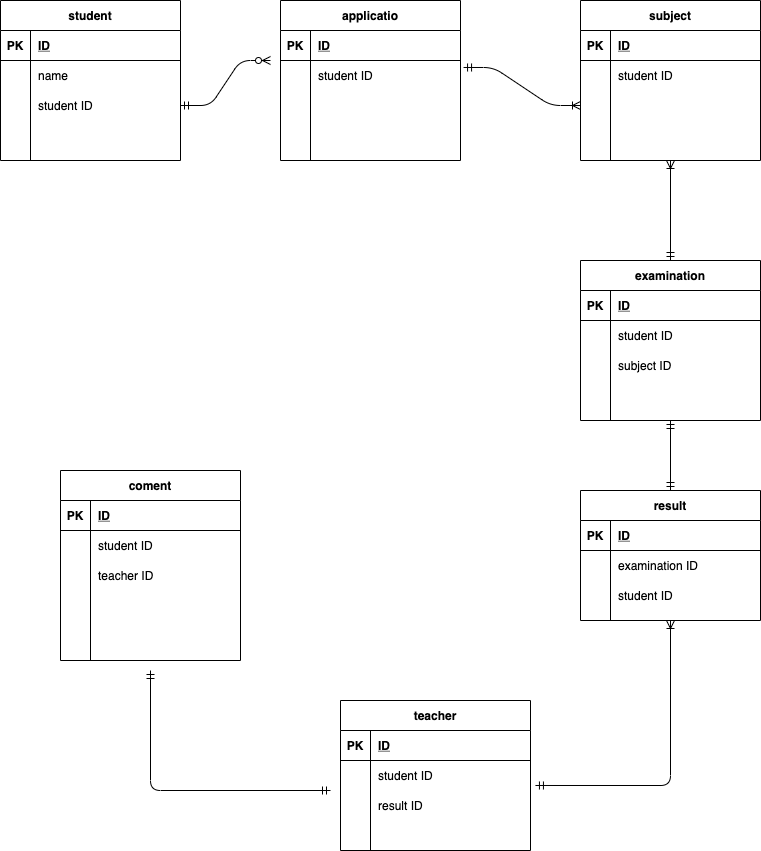

The diagram above was exported from draw.io. Its source (the exported page's mxGraphModel, read from the mxfile embedded in the PNG):
<mxGraphModel dx="728" dy="680" grid="1" gridSize="10" guides="1" tooltips="1" connect="1" arrows="1" fold="1" page="1" pageScale="1" pageWidth="827" pageHeight="1169" math="0" shadow="0">
  <root>
    <mxCell id="0" />
    <mxCell id="1" parent="0" />
    <mxCell id="2" value="student" style="shape=table;startSize=30;container=1;collapsible=1;childLayout=tableLayout;fixedRows=1;rowLines=0;fontStyle=1;align=center;resizeLast=1;" vertex="1" parent="1">
      <mxGeometry x="30" y="60" width="180" height="160" as="geometry" />
    </mxCell>
    <mxCell id="3" value="" style="shape=partialRectangle;collapsible=0;dropTarget=0;pointerEvents=0;fillColor=none;top=0;left=0;bottom=1;right=0;points=[[0,0.5],[1,0.5]];portConstraint=eastwest;" vertex="1" parent="2">
      <mxGeometry y="30" width="180" height="30" as="geometry" />
    </mxCell>
    <mxCell id="4" value="PK" style="shape=partialRectangle;connectable=0;fillColor=none;top=0;left=0;bottom=0;right=0;fontStyle=1;overflow=hidden;" vertex="1" parent="3">
      <mxGeometry width="30" height="30" as="geometry" />
    </mxCell>
    <mxCell id="5" value="ID" style="shape=partialRectangle;connectable=0;fillColor=none;top=0;left=0;bottom=0;right=0;align=left;spacingLeft=6;fontStyle=5;overflow=hidden;" vertex="1" parent="3">
      <mxGeometry x="30" width="150" height="30" as="geometry" />
    </mxCell>
    <mxCell id="9" value="" style="shape=partialRectangle;collapsible=0;dropTarget=0;pointerEvents=0;fillColor=none;top=0;left=0;bottom=0;right=0;points=[[0,0.5],[1,0.5]];portConstraint=eastwest;" vertex="1" parent="2">
      <mxGeometry y="60" width="180" height="30" as="geometry" />
    </mxCell>
    <mxCell id="10" value="" style="shape=partialRectangle;connectable=0;fillColor=none;top=0;left=0;bottom=0;right=0;editable=1;overflow=hidden;" vertex="1" parent="9">
      <mxGeometry width="30" height="30" as="geometry" />
    </mxCell>
    <mxCell id="11" value="name" style="shape=partialRectangle;connectable=0;fillColor=none;top=0;left=0;bottom=0;right=0;align=left;spacingLeft=6;overflow=hidden;" vertex="1" parent="9">
      <mxGeometry x="30" width="150" height="30" as="geometry" />
    </mxCell>
    <mxCell id="6" value="" style="shape=partialRectangle;collapsible=0;dropTarget=0;pointerEvents=0;fillColor=none;top=0;left=0;bottom=0;right=0;points=[[0,0.5],[1,0.5]];portConstraint=eastwest;" vertex="1" parent="2">
      <mxGeometry y="90" width="180" height="30" as="geometry" />
    </mxCell>
    <mxCell id="7" value="" style="shape=partialRectangle;connectable=0;fillColor=none;top=0;left=0;bottom=0;right=0;editable=1;overflow=hidden;" vertex="1" parent="6">
      <mxGeometry width="30" height="30" as="geometry" />
    </mxCell>
    <mxCell id="8" value="student ID" style="shape=partialRectangle;connectable=0;fillColor=none;top=0;left=0;bottom=0;right=0;align=left;spacingLeft=6;overflow=hidden;" vertex="1" parent="6">
      <mxGeometry x="30" width="150" height="30" as="geometry" />
    </mxCell>
    <mxCell id="12" value="" style="shape=partialRectangle;collapsible=0;dropTarget=0;pointerEvents=0;fillColor=none;top=0;left=0;bottom=0;right=0;points=[[0,0.5],[1,0.5]];portConstraint=eastwest;" vertex="1" parent="2">
      <mxGeometry y="120" width="180" height="30" as="geometry" />
    </mxCell>
    <mxCell id="13" value="" style="shape=partialRectangle;connectable=0;fillColor=none;top=0;left=0;bottom=0;right=0;editable=1;overflow=hidden;" vertex="1" parent="12">
      <mxGeometry width="30" height="30" as="geometry" />
    </mxCell>
    <mxCell id="14" value="" style="shape=partialRectangle;connectable=0;fillColor=none;top=0;left=0;bottom=0;right=0;align=left;spacingLeft=6;overflow=hidden;" vertex="1" parent="12">
      <mxGeometry x="30" width="150" height="30" as="geometry" />
    </mxCell>
    <mxCell id="15" value="applicatio" style="shape=table;startSize=30;container=1;collapsible=1;childLayout=tableLayout;fixedRows=1;rowLines=0;fontStyle=1;align=center;resizeLast=1;" vertex="1" parent="1">
      <mxGeometry x="310" y="60" width="180" height="160" as="geometry" />
    </mxCell>
    <mxCell id="16" value="" style="shape=partialRectangle;collapsible=0;dropTarget=0;pointerEvents=0;fillColor=none;top=0;left=0;bottom=1;right=0;points=[[0,0.5],[1,0.5]];portConstraint=eastwest;" vertex="1" parent="15">
      <mxGeometry y="30" width="180" height="30" as="geometry" />
    </mxCell>
    <mxCell id="17" value="PK" style="shape=partialRectangle;connectable=0;fillColor=none;top=0;left=0;bottom=0;right=0;fontStyle=1;overflow=hidden;" vertex="1" parent="16">
      <mxGeometry width="30" height="30" as="geometry" />
    </mxCell>
    <mxCell id="18" value="ID" style="shape=partialRectangle;connectable=0;fillColor=none;top=0;left=0;bottom=0;right=0;align=left;spacingLeft=6;fontStyle=5;overflow=hidden;" vertex="1" parent="16">
      <mxGeometry x="30" width="150" height="30" as="geometry" />
    </mxCell>
    <mxCell id="22" value="" style="shape=partialRectangle;collapsible=0;dropTarget=0;pointerEvents=0;fillColor=none;top=0;left=0;bottom=0;right=0;points=[[0,0.5],[1,0.5]];portConstraint=eastwest;" vertex="1" parent="15">
      <mxGeometry y="60" width="180" height="30" as="geometry" />
    </mxCell>
    <mxCell id="23" value="" style="shape=partialRectangle;connectable=0;fillColor=none;top=0;left=0;bottom=0;right=0;editable=1;overflow=hidden;" vertex="1" parent="22">
      <mxGeometry width="30" height="30" as="geometry" />
    </mxCell>
    <mxCell id="24" value="student ID" style="shape=partialRectangle;connectable=0;fillColor=none;top=0;left=0;bottom=0;right=0;align=left;spacingLeft=6;overflow=hidden;" vertex="1" parent="22">
      <mxGeometry x="30" width="150" height="30" as="geometry" />
    </mxCell>
    <mxCell id="19" value="" style="shape=partialRectangle;collapsible=0;dropTarget=0;pointerEvents=0;fillColor=none;top=0;left=0;bottom=0;right=0;points=[[0,0.5],[1,0.5]];portConstraint=eastwest;" vertex="1" parent="15">
      <mxGeometry y="90" width="180" height="30" as="geometry" />
    </mxCell>
    <mxCell id="20" value="" style="shape=partialRectangle;connectable=0;fillColor=none;top=0;left=0;bottom=0;right=0;editable=1;overflow=hidden;" vertex="1" parent="19">
      <mxGeometry width="30" height="30" as="geometry" />
    </mxCell>
    <mxCell id="21" value="" style="shape=partialRectangle;connectable=0;fillColor=none;top=0;left=0;bottom=0;right=0;align=left;spacingLeft=6;overflow=hidden;" vertex="1" parent="19">
      <mxGeometry x="30" width="150" height="30" as="geometry" />
    </mxCell>
    <mxCell id="25" value="" style="shape=partialRectangle;collapsible=0;dropTarget=0;pointerEvents=0;fillColor=none;top=0;left=0;bottom=0;right=0;points=[[0,0.5],[1,0.5]];portConstraint=eastwest;" vertex="1" parent="15">
      <mxGeometry y="120" width="180" height="30" as="geometry" />
    </mxCell>
    <mxCell id="26" value="" style="shape=partialRectangle;connectable=0;fillColor=none;top=0;left=0;bottom=0;right=0;editable=1;overflow=hidden;" vertex="1" parent="25">
      <mxGeometry width="30" height="30" as="geometry" />
    </mxCell>
    <mxCell id="27" value="" style="shape=partialRectangle;connectable=0;fillColor=none;top=0;left=0;bottom=0;right=0;align=left;spacingLeft=6;overflow=hidden;" vertex="1" parent="25">
      <mxGeometry x="30" width="150" height="30" as="geometry" />
    </mxCell>
    <mxCell id="28" value="subject" style="shape=table;startSize=30;container=1;collapsible=1;childLayout=tableLayout;fixedRows=1;rowLines=0;fontStyle=1;align=center;resizeLast=1;" vertex="1" parent="1">
      <mxGeometry x="610" y="60" width="180" height="160" as="geometry" />
    </mxCell>
    <mxCell id="29" value="" style="shape=partialRectangle;collapsible=0;dropTarget=0;pointerEvents=0;fillColor=none;top=0;left=0;bottom=1;right=0;points=[[0,0.5],[1,0.5]];portConstraint=eastwest;" vertex="1" parent="28">
      <mxGeometry y="30" width="180" height="30" as="geometry" />
    </mxCell>
    <mxCell id="30" value="PK" style="shape=partialRectangle;connectable=0;fillColor=none;top=0;left=0;bottom=0;right=0;fontStyle=1;overflow=hidden;" vertex="1" parent="29">
      <mxGeometry width="30" height="30" as="geometry" />
    </mxCell>
    <mxCell id="31" value="ID" style="shape=partialRectangle;connectable=0;fillColor=none;top=0;left=0;bottom=0;right=0;align=left;spacingLeft=6;fontStyle=5;overflow=hidden;" vertex="1" parent="29">
      <mxGeometry x="30" width="150" height="30" as="geometry" />
    </mxCell>
    <mxCell id="32" value="" style="shape=partialRectangle;collapsible=0;dropTarget=0;pointerEvents=0;fillColor=none;top=0;left=0;bottom=0;right=0;points=[[0,0.5],[1,0.5]];portConstraint=eastwest;" vertex="1" parent="28">
      <mxGeometry y="60" width="180" height="30" as="geometry" />
    </mxCell>
    <mxCell id="33" value="" style="shape=partialRectangle;connectable=0;fillColor=none;top=0;left=0;bottom=0;right=0;editable=1;overflow=hidden;" vertex="1" parent="32">
      <mxGeometry width="30" height="30" as="geometry" />
    </mxCell>
    <mxCell id="34" value="student ID" style="shape=partialRectangle;connectable=0;fillColor=none;top=0;left=0;bottom=0;right=0;align=left;spacingLeft=6;overflow=hidden;" vertex="1" parent="32">
      <mxGeometry x="30" width="150" height="30" as="geometry" />
    </mxCell>
    <mxCell id="35" value="" style="shape=partialRectangle;collapsible=0;dropTarget=0;pointerEvents=0;fillColor=none;top=0;left=0;bottom=0;right=0;points=[[0,0.5],[1,0.5]];portConstraint=eastwest;" vertex="1" parent="28">
      <mxGeometry y="90" width="180" height="30" as="geometry" />
    </mxCell>
    <mxCell id="36" value="" style="shape=partialRectangle;connectable=0;fillColor=none;top=0;left=0;bottom=0;right=0;editable=1;overflow=hidden;" vertex="1" parent="35">
      <mxGeometry width="30" height="30" as="geometry" />
    </mxCell>
    <mxCell id="37" value="" style="shape=partialRectangle;connectable=0;fillColor=none;top=0;left=0;bottom=0;right=0;align=left;spacingLeft=6;overflow=hidden;" vertex="1" parent="35">
      <mxGeometry x="30" width="150" height="30" as="geometry" />
    </mxCell>
    <mxCell id="38" value="" style="shape=partialRectangle;collapsible=0;dropTarget=0;pointerEvents=0;fillColor=none;top=0;left=0;bottom=0;right=0;points=[[0,0.5],[1,0.5]];portConstraint=eastwest;" vertex="1" parent="28">
      <mxGeometry y="120" width="180" height="30" as="geometry" />
    </mxCell>
    <mxCell id="39" value="" style="shape=partialRectangle;connectable=0;fillColor=none;top=0;left=0;bottom=0;right=0;editable=1;overflow=hidden;" vertex="1" parent="38">
      <mxGeometry width="30" height="30" as="geometry" />
    </mxCell>
    <mxCell id="40" value="" style="shape=partialRectangle;connectable=0;fillColor=none;top=0;left=0;bottom=0;right=0;align=left;spacingLeft=6;overflow=hidden;" vertex="1" parent="38">
      <mxGeometry x="30" width="150" height="30" as="geometry" />
    </mxCell>
    <mxCell id="41" value="examination" style="shape=table;startSize=30;container=1;collapsible=1;childLayout=tableLayout;fixedRows=1;rowLines=0;fontStyle=1;align=center;resizeLast=1;" vertex="1" parent="1">
      <mxGeometry x="610" y="320" width="180" height="160" as="geometry" />
    </mxCell>
    <mxCell id="42" value="" style="shape=partialRectangle;collapsible=0;dropTarget=0;pointerEvents=0;fillColor=none;top=0;left=0;bottom=1;right=0;points=[[0,0.5],[1,0.5]];portConstraint=eastwest;" vertex="1" parent="41">
      <mxGeometry y="30" width="180" height="30" as="geometry" />
    </mxCell>
    <mxCell id="43" value="PK" style="shape=partialRectangle;connectable=0;fillColor=none;top=0;left=0;bottom=0;right=0;fontStyle=1;overflow=hidden;" vertex="1" parent="42">
      <mxGeometry width="30" height="30" as="geometry" />
    </mxCell>
    <mxCell id="44" value="ID" style="shape=partialRectangle;connectable=0;fillColor=none;top=0;left=0;bottom=0;right=0;align=left;spacingLeft=6;fontStyle=5;overflow=hidden;" vertex="1" parent="42">
      <mxGeometry x="30" width="150" height="30" as="geometry" />
    </mxCell>
    <mxCell id="45" value="" style="shape=partialRectangle;collapsible=0;dropTarget=0;pointerEvents=0;fillColor=none;top=0;left=0;bottom=0;right=0;points=[[0,0.5],[1,0.5]];portConstraint=eastwest;" vertex="1" parent="41">
      <mxGeometry y="60" width="180" height="30" as="geometry" />
    </mxCell>
    <mxCell id="46" value="" style="shape=partialRectangle;connectable=0;fillColor=none;top=0;left=0;bottom=0;right=0;editable=1;overflow=hidden;" vertex="1" parent="45">
      <mxGeometry width="30" height="30" as="geometry" />
    </mxCell>
    <mxCell id="47" value="student ID" style="shape=partialRectangle;connectable=0;fillColor=none;top=0;left=0;bottom=0;right=0;align=left;spacingLeft=6;overflow=hidden;" vertex="1" parent="45">
      <mxGeometry x="30" width="150" height="30" as="geometry" />
    </mxCell>
    <mxCell id="48" value="" style="shape=partialRectangle;collapsible=0;dropTarget=0;pointerEvents=0;fillColor=none;top=0;left=0;bottom=0;right=0;points=[[0,0.5],[1,0.5]];portConstraint=eastwest;" vertex="1" parent="41">
      <mxGeometry y="90" width="180" height="30" as="geometry" />
    </mxCell>
    <mxCell id="49" value="" style="shape=partialRectangle;connectable=0;fillColor=none;top=0;left=0;bottom=0;right=0;editable=1;overflow=hidden;" vertex="1" parent="48">
      <mxGeometry width="30" height="30" as="geometry" />
    </mxCell>
    <mxCell id="50" value="subject ID" style="shape=partialRectangle;connectable=0;fillColor=none;top=0;left=0;bottom=0;right=0;align=left;spacingLeft=6;overflow=hidden;" vertex="1" parent="48">
      <mxGeometry x="30" width="150" height="30" as="geometry" />
    </mxCell>
    <mxCell id="51" value="" style="shape=partialRectangle;collapsible=0;dropTarget=0;pointerEvents=0;fillColor=none;top=0;left=0;bottom=0;right=0;points=[[0,0.5],[1,0.5]];portConstraint=eastwest;" vertex="1" parent="41">
      <mxGeometry y="120" width="180" height="30" as="geometry" />
    </mxCell>
    <mxCell id="52" value="" style="shape=partialRectangle;connectable=0;fillColor=none;top=0;left=0;bottom=0;right=0;editable=1;overflow=hidden;" vertex="1" parent="51">
      <mxGeometry width="30" height="30" as="geometry" />
    </mxCell>
    <mxCell id="53" value="" style="shape=partialRectangle;connectable=0;fillColor=none;top=0;left=0;bottom=0;right=0;align=left;spacingLeft=6;overflow=hidden;" vertex="1" parent="51">
      <mxGeometry x="30" width="150" height="30" as="geometry" />
    </mxCell>
    <mxCell id="67" value="teacher" style="shape=table;startSize=30;container=1;collapsible=1;childLayout=tableLayout;fixedRows=1;rowLines=0;fontStyle=1;align=center;resizeLast=1;" vertex="1" parent="1">
      <mxGeometry x="370" y="760" width="190" height="150" as="geometry" />
    </mxCell>
    <mxCell id="68" value="" style="shape=partialRectangle;collapsible=0;dropTarget=0;pointerEvents=0;fillColor=none;top=0;left=0;bottom=1;right=0;points=[[0,0.5],[1,0.5]];portConstraint=eastwest;" vertex="1" parent="67">
      <mxGeometry y="30" width="190" height="30" as="geometry" />
    </mxCell>
    <mxCell id="69" value="PK" style="shape=partialRectangle;connectable=0;fillColor=none;top=0;left=0;bottom=0;right=0;fontStyle=1;overflow=hidden;" vertex="1" parent="68">
      <mxGeometry width="30" height="30" as="geometry" />
    </mxCell>
    <mxCell id="70" value="ID" style="shape=partialRectangle;connectable=0;fillColor=none;top=0;left=0;bottom=0;right=0;align=left;spacingLeft=6;fontStyle=5;overflow=hidden;" vertex="1" parent="68">
      <mxGeometry x="30" width="160" height="30" as="geometry" />
    </mxCell>
    <mxCell id="71" value="" style="shape=partialRectangle;collapsible=0;dropTarget=0;pointerEvents=0;fillColor=none;top=0;left=0;bottom=0;right=0;points=[[0,0.5],[1,0.5]];portConstraint=eastwest;" vertex="1" parent="67">
      <mxGeometry y="60" width="190" height="30" as="geometry" />
    </mxCell>
    <mxCell id="72" value="" style="shape=partialRectangle;connectable=0;fillColor=none;top=0;left=0;bottom=0;right=0;editable=1;overflow=hidden;" vertex="1" parent="71">
      <mxGeometry width="30" height="30" as="geometry" />
    </mxCell>
    <mxCell id="73" value="student ID" style="shape=partialRectangle;connectable=0;fillColor=none;top=0;left=0;bottom=0;right=0;align=left;spacingLeft=6;overflow=hidden;" vertex="1" parent="71">
      <mxGeometry x="30" width="160" height="30" as="geometry" />
    </mxCell>
    <mxCell id="74" value="" style="shape=partialRectangle;collapsible=0;dropTarget=0;pointerEvents=0;fillColor=none;top=0;left=0;bottom=0;right=0;points=[[0,0.5],[1,0.5]];portConstraint=eastwest;" vertex="1" parent="67">
      <mxGeometry y="90" width="190" height="30" as="geometry" />
    </mxCell>
    <mxCell id="75" value="" style="shape=partialRectangle;connectable=0;fillColor=none;top=0;left=0;bottom=0;right=0;editable=1;overflow=hidden;" vertex="1" parent="74">
      <mxGeometry width="30" height="30" as="geometry" />
    </mxCell>
    <mxCell id="76" value="result ID" style="shape=partialRectangle;connectable=0;fillColor=none;top=0;left=0;bottom=0;right=0;align=left;spacingLeft=6;overflow=hidden;" vertex="1" parent="74">
      <mxGeometry x="30" width="160" height="30" as="geometry" />
    </mxCell>
    <mxCell id="77" value="" style="shape=partialRectangle;collapsible=0;dropTarget=0;pointerEvents=0;fillColor=none;top=0;left=0;bottom=0;right=0;points=[[0,0.5],[1,0.5]];portConstraint=eastwest;" vertex="1" parent="67">
      <mxGeometry y="120" width="190" height="20" as="geometry" />
    </mxCell>
    <mxCell id="78" value="" style="shape=partialRectangle;connectable=0;fillColor=none;top=0;left=0;bottom=0;right=0;editable=1;overflow=hidden;" vertex="1" parent="77">
      <mxGeometry width="30" height="20" as="geometry" />
    </mxCell>
    <mxCell id="79" value="" style="shape=partialRectangle;connectable=0;fillColor=none;top=0;left=0;bottom=0;right=0;align=left;spacingLeft=6;overflow=hidden;" vertex="1" parent="77">
      <mxGeometry x="30" width="160" height="20" as="geometry" />
    </mxCell>
    <mxCell id="80" value="result" style="shape=table;startSize=30;container=1;collapsible=1;childLayout=tableLayout;fixedRows=1;rowLines=0;fontStyle=1;align=center;resizeLast=1;" vertex="1" parent="1">
      <mxGeometry x="610" y="550" width="180" height="130" as="geometry" />
    </mxCell>
    <mxCell id="81" value="" style="shape=partialRectangle;collapsible=0;dropTarget=0;pointerEvents=0;fillColor=none;top=0;left=0;bottom=1;right=0;points=[[0,0.5],[1,0.5]];portConstraint=eastwest;" vertex="1" parent="80">
      <mxGeometry y="30" width="180" height="30" as="geometry" />
    </mxCell>
    <mxCell id="82" value="PK" style="shape=partialRectangle;connectable=0;fillColor=none;top=0;left=0;bottom=0;right=0;fontStyle=1;overflow=hidden;" vertex="1" parent="81">
      <mxGeometry width="30" height="30" as="geometry" />
    </mxCell>
    <mxCell id="83" value="ID" style="shape=partialRectangle;connectable=0;fillColor=none;top=0;left=0;bottom=0;right=0;align=left;spacingLeft=6;fontStyle=5;overflow=hidden;" vertex="1" parent="81">
      <mxGeometry x="30" width="150" height="30" as="geometry" />
    </mxCell>
    <mxCell id="87" value="" style="shape=partialRectangle;collapsible=0;dropTarget=0;pointerEvents=0;fillColor=none;top=0;left=0;bottom=0;right=0;points=[[0,0.5],[1,0.5]];portConstraint=eastwest;" vertex="1" parent="80">
      <mxGeometry y="60" width="180" height="30" as="geometry" />
    </mxCell>
    <mxCell id="88" value="" style="shape=partialRectangle;connectable=0;fillColor=none;top=0;left=0;bottom=0;right=0;editable=1;overflow=hidden;" vertex="1" parent="87">
      <mxGeometry width="30" height="30" as="geometry" />
    </mxCell>
    <mxCell id="89" value="examination ID" style="shape=partialRectangle;connectable=0;fillColor=none;top=0;left=0;bottom=0;right=0;align=left;spacingLeft=6;overflow=hidden;" vertex="1" parent="87">
      <mxGeometry x="30" width="150" height="30" as="geometry" />
    </mxCell>
    <mxCell id="90" value="" style="shape=partialRectangle;collapsible=0;dropTarget=0;pointerEvents=0;fillColor=none;top=0;left=0;bottom=0;right=0;points=[[0,0.5],[1,0.5]];portConstraint=eastwest;" vertex="1" parent="80">
      <mxGeometry y="90" width="180" height="30" as="geometry" />
    </mxCell>
    <mxCell id="91" value="" style="shape=partialRectangle;connectable=0;fillColor=none;top=0;left=0;bottom=0;right=0;editable=1;overflow=hidden;" vertex="1" parent="90">
      <mxGeometry width="30" height="30" as="geometry" />
    </mxCell>
    <mxCell id="92" value="student ID" style="shape=partialRectangle;connectable=0;fillColor=none;top=0;left=0;bottom=0;right=0;align=left;spacingLeft=6;overflow=hidden;" vertex="1" parent="90">
      <mxGeometry x="30" width="150" height="30" as="geometry" />
    </mxCell>
    <mxCell id="93" value="coment" style="shape=table;startSize=30;container=1;collapsible=1;childLayout=tableLayout;fixedRows=1;rowLines=0;fontStyle=1;align=center;resizeLast=1;" vertex="1" parent="1">
      <mxGeometry x="90" y="530" width="180" height="190" as="geometry" />
    </mxCell>
    <mxCell id="94" value="" style="shape=partialRectangle;collapsible=0;dropTarget=0;pointerEvents=0;fillColor=none;top=0;left=0;bottom=1;right=0;points=[[0,0.5],[1,0.5]];portConstraint=eastwest;" vertex="1" parent="93">
      <mxGeometry y="30" width="180" height="30" as="geometry" />
    </mxCell>
    <mxCell id="95" value="PK" style="shape=partialRectangle;connectable=0;fillColor=none;top=0;left=0;bottom=0;right=0;fontStyle=1;overflow=hidden;" vertex="1" parent="94">
      <mxGeometry width="30" height="30" as="geometry" />
    </mxCell>
    <mxCell id="96" value="ID" style="shape=partialRectangle;connectable=0;fillColor=none;top=0;left=0;bottom=0;right=0;align=left;spacingLeft=6;fontStyle=5;overflow=hidden;" vertex="1" parent="94">
      <mxGeometry x="30" width="150" height="30" as="geometry" />
    </mxCell>
    <mxCell id="97" value="" style="shape=partialRectangle;collapsible=0;dropTarget=0;pointerEvents=0;fillColor=none;top=0;left=0;bottom=0;right=0;points=[[0,0.5],[1,0.5]];portConstraint=eastwest;" vertex="1" parent="93">
      <mxGeometry y="60" width="180" height="30" as="geometry" />
    </mxCell>
    <mxCell id="98" value="" style="shape=partialRectangle;connectable=0;fillColor=none;top=0;left=0;bottom=0;right=0;editable=1;overflow=hidden;" vertex="1" parent="97">
      <mxGeometry width="30" height="30" as="geometry" />
    </mxCell>
    <mxCell id="99" value="student ID" style="shape=partialRectangle;connectable=0;fillColor=none;top=0;left=0;bottom=0;right=0;align=left;spacingLeft=6;overflow=hidden;" vertex="1" parent="97">
      <mxGeometry x="30" width="150" height="30" as="geometry" />
    </mxCell>
    <mxCell id="100" value="" style="shape=partialRectangle;collapsible=0;dropTarget=0;pointerEvents=0;fillColor=none;top=0;left=0;bottom=0;right=0;points=[[0,0.5],[1,0.5]];portConstraint=eastwest;" vertex="1" parent="93">
      <mxGeometry y="90" width="180" height="30" as="geometry" />
    </mxCell>
    <mxCell id="101" value="" style="shape=partialRectangle;connectable=0;fillColor=none;top=0;left=0;bottom=0;right=0;editable=1;overflow=hidden;" vertex="1" parent="100">
      <mxGeometry width="30" height="30" as="geometry" />
    </mxCell>
    <mxCell id="102" value="teacher ID" style="shape=partialRectangle;connectable=0;fillColor=none;top=0;left=0;bottom=0;right=0;align=left;spacingLeft=6;overflow=hidden;" vertex="1" parent="100">
      <mxGeometry x="30" width="150" height="30" as="geometry" />
    </mxCell>
    <mxCell id="113" value="" style="shape=partialRectangle;collapsible=0;dropTarget=0;pointerEvents=0;fillColor=none;top=0;left=0;bottom=0;right=0;points=[[0,0.5],[1,0.5]];portConstraint=eastwest;" vertex="1" parent="93">
      <mxGeometry y="120" width="180" height="30" as="geometry" />
    </mxCell>
    <mxCell id="114" value="" style="shape=partialRectangle;connectable=0;fillColor=none;top=0;left=0;bottom=0;right=0;editable=1;overflow=hidden;" vertex="1" parent="113">
      <mxGeometry width="30" height="30" as="geometry" />
    </mxCell>
    <mxCell id="115" value="" style="shape=partialRectangle;connectable=0;fillColor=none;top=0;left=0;bottom=0;right=0;align=left;spacingLeft=6;overflow=hidden;" vertex="1" parent="113">
      <mxGeometry x="30" width="150" height="30" as="geometry" />
    </mxCell>
    <mxCell id="103" value="" style="shape=partialRectangle;collapsible=0;dropTarget=0;pointerEvents=0;fillColor=none;top=0;left=0;bottom=0;right=0;points=[[0,0.5],[1,0.5]];portConstraint=eastwest;" vertex="1" parent="93">
      <mxGeometry y="150" width="180" height="30" as="geometry" />
    </mxCell>
    <mxCell id="104" value="" style="shape=partialRectangle;connectable=0;fillColor=none;top=0;left=0;bottom=0;right=0;editable=1;overflow=hidden;" vertex="1" parent="103">
      <mxGeometry width="30" height="30" as="geometry" />
    </mxCell>
    <mxCell id="105" value="" style="shape=partialRectangle;connectable=0;fillColor=none;top=0;left=0;bottom=0;right=0;align=left;spacingLeft=6;overflow=hidden;" vertex="1" parent="103">
      <mxGeometry x="30" width="150" height="30" as="geometry" />
    </mxCell>
    <mxCell id="106" value="" style="edgeStyle=entityRelationEdgeStyle;fontSize=12;html=1;endArrow=ERzeroToMany;startArrow=ERmandOne;exitX=1;exitY=0.5;exitDx=0;exitDy=0;" edge="1" parent="1" source="6">
      <mxGeometry width="100" height="100" relative="1" as="geometry">
        <mxPoint x="300" y="158" as="sourcePoint" />
        <mxPoint x="300" y="120" as="targetPoint" />
      </mxGeometry>
    </mxCell>
    <mxCell id="107" value="" style="edgeStyle=entityRelationEdgeStyle;fontSize=12;html=1;endArrow=ERoneToMany;startArrow=ERmandOne;exitX=1.017;exitY=0.233;exitDx=0;exitDy=0;exitPerimeter=0;entryX=0;entryY=0.5;entryDx=0;entryDy=0;" edge="1" parent="1" source="22" target="35">
      <mxGeometry width="100" height="100" relative="1" as="geometry">
        <mxPoint x="410" y="290" as="sourcePoint" />
        <mxPoint x="510" y="190" as="targetPoint" />
      </mxGeometry>
    </mxCell>
    <mxCell id="108" value="" style="fontSize=12;html=1;endArrow=ERoneToMany;startArrow=ERmandOne;entryX=0.5;entryY=1;entryDx=0;entryDy=0;exitX=0.5;exitY=0;exitDx=0;exitDy=0;rounded=0;" edge="1" parent="1" source="41" target="28">
      <mxGeometry width="100" height="100" relative="1" as="geometry">
        <mxPoint x="430" y="440" as="sourcePoint" />
        <mxPoint x="530" y="340" as="targetPoint" />
      </mxGeometry>
    </mxCell>
    <mxCell id="125" value="" style="fontSize=12;html=1;endArrow=ERmandOne;startArrow=ERmandOne;exitX=0.5;exitY=0;exitDx=0;exitDy=0;" edge="1" parent="1" source="80">
      <mxGeometry width="100" height="100" relative="1" as="geometry">
        <mxPoint x="700" y="540" as="sourcePoint" />
        <mxPoint x="700" y="480" as="targetPoint" />
      </mxGeometry>
    </mxCell>
    <mxCell id="111" value="" style="fontSize=12;html=1;endArrow=ERoneToMany;startArrow=ERmandOne;edgeStyle=orthogonalEdgeStyle;exitX=1.026;exitY=-0.167;exitDx=0;exitDy=0;exitPerimeter=0;entryX=0.5;entryY=1;entryDx=0;entryDy=0;" edge="1" parent="1" source="74" target="80">
      <mxGeometry width="100" height="100" relative="1" as="geometry">
        <mxPoint x="700" y="730" as="sourcePoint" />
        <mxPoint x="700" y="710" as="targetPoint" />
      </mxGeometry>
    </mxCell>
    <mxCell id="127" value="" style="edgeStyle=orthogonalEdgeStyle;fontSize=12;html=1;endArrow=ERmandOne;startArrow=ERmandOne;" edge="1" parent="1">
      <mxGeometry width="100" height="100" relative="1" as="geometry">
        <mxPoint x="180" y="730" as="sourcePoint" />
        <mxPoint x="360" y="850" as="targetPoint" />
        <Array as="points">
          <mxPoint x="180" y="850" />
        </Array>
      </mxGeometry>
    </mxCell>
  </root>
</mxGraphModel>